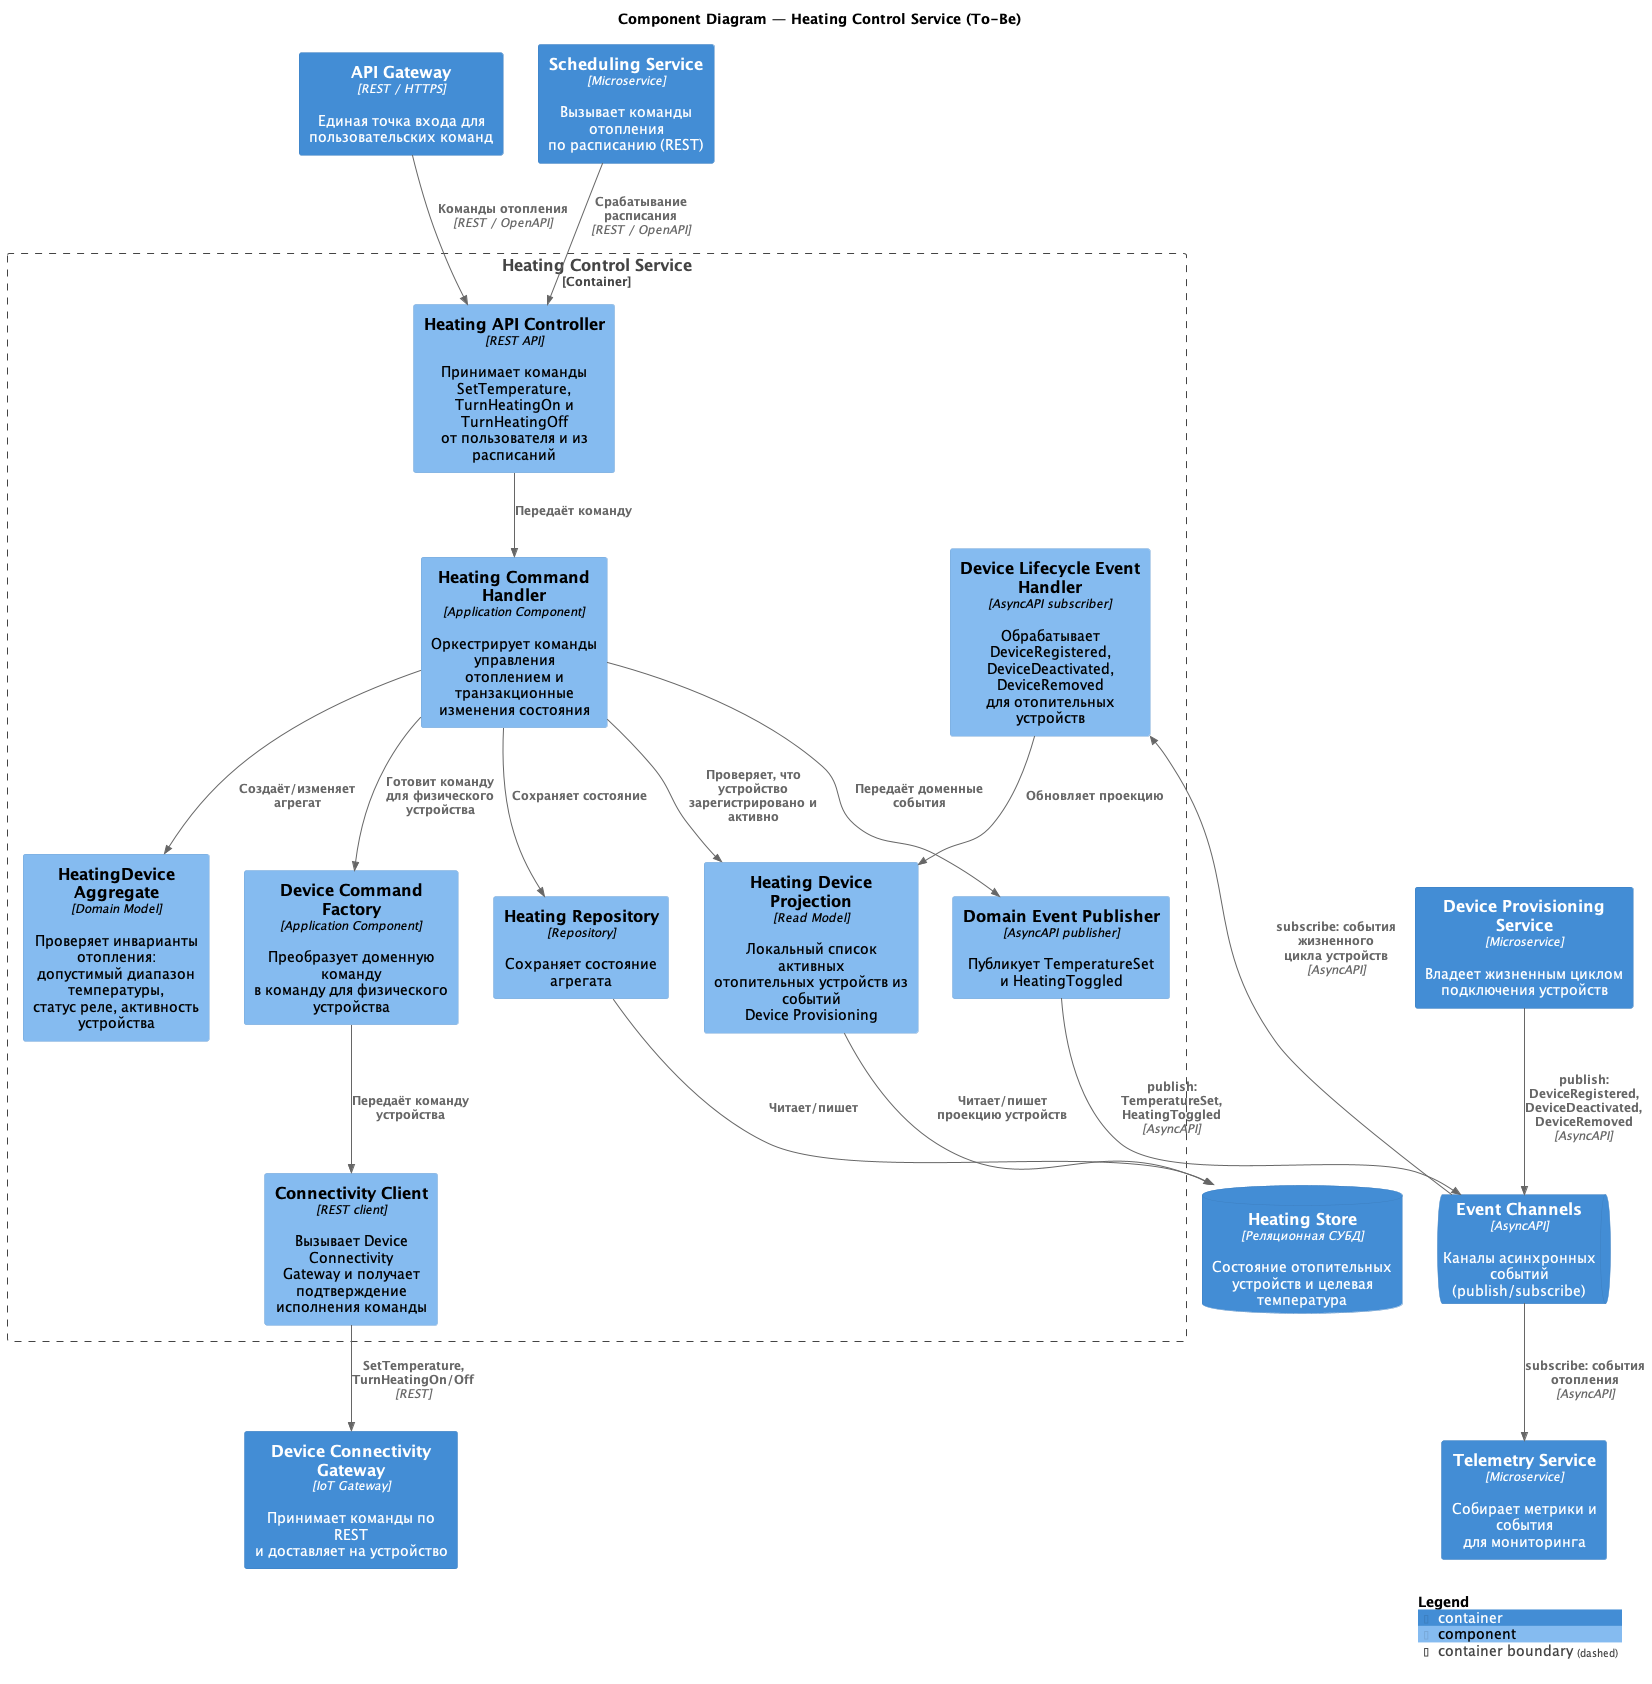

The diagram above was rendered by PlantUML. Its source (embedded in the PNG):
@startuml tobe_component_heating_control
!include <C4/C4_Component>

title Component Diagram — Heating Control Service (To-Be)

Container(gateway, "API Gateway", "REST / HTTPS", "Единая точка входа для\nпользовательских команд")
Container(scheduling, "Scheduling Service", "Microservice", "Вызывает команды отопления\nпо расписанию (REST)")
Container(provisioning, "Device Provisioning Service", "Microservice", "Владеет жизненным циклом\nподключения устройств")
Container(connectivity, "Device Connectivity Gateway", "IoT Gateway", "Принимает команды по REST\nи доставляет на устройство")
Container(telemetry, "Telemetry Service", "Microservice", "Собирает метрики и события\nдля мониторинга")
ContainerQueue(events, "Event Channels", "AsyncAPI", "Каналы асинхронных событий\n(publish/subscribe)")
ContainerDb(heating_db, "Heating Store", "Реляционная СУБД", "Состояние отопительных\nустройств и целевая температура")

Container_Boundary(heating, "Heating Control Service") {
    Component(api, "Heating API Controller", "REST API", "Принимает команды SetTemperature,\nTurnHeatingOn и TurnHeatingOff\nот пользователя и из расписаний")
    Component(command_handler, "Heating Command Handler", "Application Component", "Оркестрирует команды управления\nотоплением и транзакционные\nизменения состояния")
    Component(device_projection, "Heating Device Projection", "Read Model", "Локальный список активных\nотопительных устройств из событий\nDevice Provisioning")
    Component(lifecycle_events, "Device Lifecycle Event Handler", "AsyncAPI subscriber", "Обрабатывает DeviceRegistered,\nDeviceDeactivated, DeviceRemoved\nдля отопительных устройств")
    Component(heating_model, "HeatingDevice Aggregate", "Domain Model", "Проверяет инварианты отопления:\nдопустимый диапазон температуры,\nстатус реле, активность устройства")
    Component(command_factory, "Device Command Factory", "Application Component", "Преобразует доменную команду\nв команду для физического устройства")
    Component(repository, "Heating Repository", "Repository", "Сохраняет состояние агрегата")
    Component(event_publisher, "Domain Event Publisher", "AsyncAPI publisher", "Публикует TemperatureSet\nи HeatingToggled")
    Component(connectivity_client, "Connectivity Client", "REST client", "Вызывает Device Connectivity\nGateway и получает подтверждение\nисполнения команды")
}

Rel(gateway, api, "Команды отопления", "REST / OpenAPI")

Rel(api, command_handler, "Передаёт команду")
Rel(scheduling, api, "Срабатывание расписания", "REST / OpenAPI")
Rel(command_handler, device_projection, "Проверяет, что устройство\nзарегистрировано и активно")
Rel(command_handler, heating_model, "Создаёт/изменяет агрегат")
Rel(command_handler, repository, "Сохраняет состояние")
Rel(repository, heating_db, "Читает/пишет")
Rel(device_projection, heating_db, "Читает/пишет\nпроекцию устройств")
Rel(command_handler, command_factory, "Готовит команду\nдля физического устройства")
Rel(command_handler, event_publisher, "Передаёт доменные события")
Rel(command_factory, connectivity_client, "Передаёт команду устройства")
Rel(connectivity_client, connectivity, "SetTemperature,\nTurnHeatingOn/Off", "REST")

Rel(provisioning, events, "publish: DeviceRegistered,\nDeviceDeactivated, DeviceRemoved", "AsyncAPI")
Rel(events, lifecycle_events, "subscribe: события жизненного\nцикла устройств", "AsyncAPI")
Rel(lifecycle_events, device_projection, "Обновляет проекцию")

Rel(event_publisher, events, "publish: TemperatureSet,\nHeatingToggled", "AsyncAPI")
Rel(events, telemetry, "subscribe: события отопления", "AsyncAPI")

SHOW_LEGEND()
@enduml